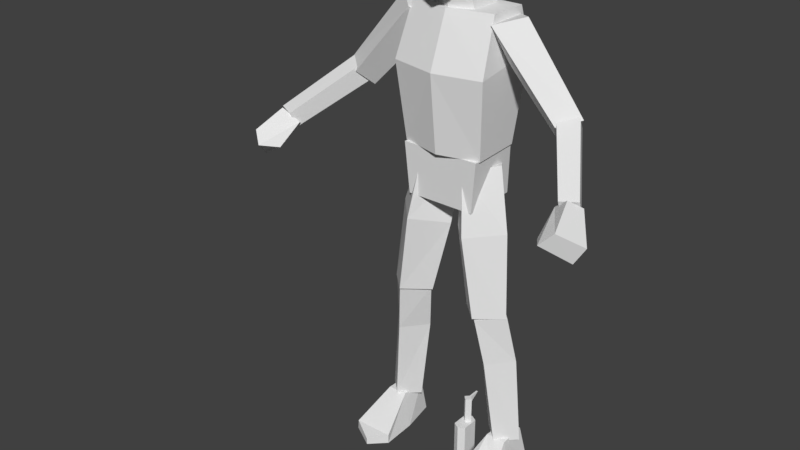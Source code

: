 # Source: Char_Human_Base.blend  (saved by Blender 2.79.0; exported with 4.5.12 LTS)
import bpy
from mathutils import Matrix  # noqa: F401  (used for matrix-valued properties, if any)

bpy.ops.wm.read_factory_settings(use_empty=True)
scene = bpy.context.scene
scene.name = 'Scene'

# ---- collections
col_collection_1 = bpy.data.collections.new('Collection 1'); scene.collection.children.link(col_collection_1)
col_collection_2 = bpy.data.collections.new('Collection 2'); scene.collection.children.link(col_collection_2)

# ---- materials (node trees are filled in below, after node groups)
mat_material = bpy.data.materials.new('Material')
mat_material.alpha_threshold = 0.0
mat_material.use_transparent_shadow = False
mat_material.roughness = 0.5

# ---- material node trees

# ---- world
world_world = bpy.data.worlds.new('World'); scene.world = world_world
world_world.color = (0.05088, 0.05088, 0.05088)
world_world.use_sun_shadow = False
world_world.sun_shadow_jitter_overblur = 0.0
world_world.cycles.sampling_method = 'MANUAL'

# ---- meshes
me_char_human_base = bpy.data.meshes.new('Char_Human_Base')
me_char_human_base.from_pydata([(0.1038, 0.8476, 0.1428), (0.01335, 0.8222, 0.03882), (0.1065, 0.8256, -0.06521), (0.1969, 0.851, 0.03882), (0.08172, 1.022, -0.08991), (0.1438, 0.5629, -0.01866), (0.1476, 1.054, 0.01135), (0.2193, 0.571, 0.05636), (-0.001593, 1.011, 0.01135), (0.06838, 0.571, 0.05636), (0.07714, 1.043, 0.1126), (0.1438, 0.579, 0.1314), (0.1486, 0.5804, -0.0195), (0.2042, 0.1048, -0.04787), (0.2207, 0.5751, 0.05242), (0.265, 0.108, 0.01284), (0.07648, 0.5751, 0.05242), (0.1434, 0.108, 0.01284), (0.1486, 0.5698, 0.1243), (0.2042, 0.1113, 0.07355), (0.1045, 0.4068, 0.01955), (0.2407, 0.4068, 0.01955), (0.1726, 0.4083, -0.05934), (0.1726, 0.4053, 0.09844), (0.3616, 1.249, 0.08057), (0.1446, 1.495, 0.09089), (0.3317, 1.199, 0.02533), (0.09583, 1.441, 0.01883), (0.4195, 1.27, 0.0296), (0.2182, 1.517, 0.02001), (0.3833, 1.227, -0.01925), (0.1446, 1.495, -0.05324), (0.4876, 1.13, 0.2488), (0.3557, 1.267, 0.0669), (0.4819, 1.079, 0.2248), (0.3416, 1.215, 0.02854), (0.5393, 1.135, 0.2261), (0.4088, 1.28, 0.02959), (0.5337, 1.084, 0.2021), (0.3946, 1.228, -0.008765), (0.5415, 1.091, 0.343), (0.5159, 1.142, 0.2504), (0.5949, 1.036, 0.2688), (0.5072, 1.056, 0.3679), (0.5443, 1.113, 0.2109), (0.4661, 1.1, 0.2275), (0.4819, 1.079, 0.2051), (0.5665, 0.9869, 0.2846), (0.4712, 1.041, 0.312), (0.1429, -0.001611, 0.1926), (0.1434, 0.02988, 0.192), (0.1705, -0.001611, -0.04881), (0.1796, 0.1171, -0.03106), (0.2774, -0.001611, 0.1952), (0.276, 0.02988, 0.1945), (0.2563, -0.001611, -0.04881), (0.2375, 0.1171, -0.03106), (0.1479, -0.001611, 0.07088), (0.1741, 0.1171, 0.0652), (0.2764, -0.001611, 0.07088), (0.2419, 0.1171, 0.0652), (0.1953, -0.001611, 0.2439), (0.1953, 0.02049, 0.2439), (0.1362, 1.091, 0.1068), (0.1426, 1.521, 0.07088), (0.1362, 1.098, -0.05225), (0.1426, 1.52, -0.0591), (0.1564, 1.382, -0.08992), (0.1564, 1.347, 0.1356), (0.1161, 0.9236, 0.1162), (0.1314, 1.092, 0.1213), (0.1161, 0.927, -0.07052), (0.1314, 1.092, -0.05339), (0.07294, 1.516, 0.06499), (0.05247, 1.606, 0.0835), (0.07294, 1.515, -0.04275), (0.05247, 1.657, 0.004457), (0.0472, 1.591, 0.1496), (0.0571, 1.777, 0.1474), (0.05653, 1.635, -0.02075), (0.06217, 1.791, -0.009589), (0.07114, 1.619, 0.08072), (0.07443, 1.791, 0.06451), (-3.041e-26, 1.805, 0.1485), (-7.847e-27, 1.57, 0.0751), (0.05653, 1.722, -0.04861), (0.06878, 1.72, 0.1522), (0.08653, 1.72, 0.07204), (-2.059e-09, 1.631, -0.02075), (-4.117e-09, 1.819, 0.06199), (0.0, 1.582, 0.1683), (-2.059e-09, 1.814, -0.01038), (0.0, 1.654, 0.1876), (-2.059e-09, 1.722, -0.05718), (0.0, 1.725, 0.1691), (0.0, 1.091, 0.1411), (0.0, 1.521, 0.1051), (0.0, 1.347, 0.1698), (0.0, 1.516, 0.09381), (0.0, 1.592, 0.1061), (0.0, 0.927, -0.07052), (0.0, 1.092, -0.05339), (0.0, 0.9236, 0.1162), (0.0, 1.092, 0.1213), (0.0, 1.098, -0.05225), (0.0, 1.52, -0.0591), (0.0, 1.382, -0.08992), (0.0, 1.515, -0.04275), (0.0, 1.657, 0.004457)], [], [(4, 8, 10, 6), (5, 2, 3, 7), (2, 4, 6, 3), (9, 1, 2, 5), (1, 8, 4, 2), (3, 6, 10, 0), (7, 3, 0, 11), (0, 10, 8, 1), (9, 5, 7, 11), (11, 0, 1, 9), (20, 16, 12, 22), (22, 12, 14, 21), (21, 14, 18, 23), (17, 13, 15, 19), (12, 16, 18, 14), (23, 18, 16, 20), (19, 23, 20, 17), (15, 21, 23, 19), (13, 22, 21, 15), (17, 20, 22, 13), (24, 25, 27, 26), (26, 27, 31, 30), (30, 31, 29, 28), (28, 29, 25, 24), (26, 30, 28, 24), (31, 27, 25), (32, 33, 35, 34), (34, 35, 39, 38), (38, 39, 37, 36), (36, 37, 33, 32), (34, 38, 36, 32), (39, 35, 33, 37), (43, 45, 48), (45, 41, 44, 46), (47, 42, 40, 43), (45, 46, 47, 48), (44, 41, 40, 42), (47, 43, 48), (46, 44, 42, 47), (40, 41, 45, 43), (57, 58, 52, 51), (60, 58, 50, 62, 54), (59, 60, 54, 53), (61, 62, 50, 49), (57, 59, 53, 61, 49), (51, 52, 56, 55), (56, 52, 58, 60), (55, 56, 60, 59), (49, 50, 58, 57), (29, 31, 25), (53, 54, 62, 61), (51, 55, 59, 57), (67, 66, 64, 68), (106, 105, 66, 67), (65, 67, 68, 63), (100, 101, 72, 71), (71, 72, 70, 69), (100, 71, 69, 102), (75, 76, 74, 73), (107, 108, 76, 75), (93, 91, 80, 85), (87, 82, 78, 86), (86, 78, 83, 94), (84, 81, 77, 90), (79, 81, 84), (85, 80, 82, 87), (77, 86, 92, 90), (88, 93, 85, 79), (81, 87, 86, 77), (79, 85, 87, 81), (82, 89, 83, 78), (80, 91, 89, 82), (92, 86, 94), (63, 68, 97, 95), (68, 64, 96, 97), (104, 106, 67, 65), (73, 74, 99, 98), (72, 101, 103, 70), (69, 70, 103, 102), (64, 66, 105, 96), (65, 63, 95, 104), (88, 79, 84)])
_uv = me_char_human_base.uv_layers.new(name='UVMap')
_uv.uv.foreach_set('vector', [0.5224, 0.7759, 0.6138, 0.7759, 0.6315, 0.866, 0.5458, 0.8595, 0.0004115, 0.03449, 0.1904, 0.0004115, 0.1967, 0.09582, 0.003866, 0.1117, 0.1904, 0.0004115, 0.3342, 0.0004116, 0.3408, 0.09109, 0.1967, 0.09582, 0.02119, 0.2648, 0.1969, 0.2758, 0.1934, 0.3734, 0.003842, 0.3391, 0.1969, 0.2758, 0.3314, 0.2792, 0.3395, 0.3753, 0.1934, 0.3734, 0.1967, 0.09582, 0.3408, 0.09109, 0.3365, 0.181, 0.2016, 0.1859, 0.003866, 0.1117, 0.1967, 0.09582, 0.2016, 0.1859, 0.0178, 0.1879, 0.2016, 0.1859, 0.3365, 0.181, 0.3314, 0.2792, 0.1969, 0.2758, 0.3416, 0.2906, 0.4157, 0.2906, 0.4157, 0.3647, 0.3416, 0.3647, 0.0178, 0.1879, 0.2016, 0.1859, 0.1969, 0.2758, 0.02119, 0.2648, 0.5638, 0.2183, 0.685, 0.2148, 0.6735, 0.2839, 0.5509, 0.2897, 0.5511, 0.0004115, 0.6735, 0.006008, 0.6712, 0.07628, 0.5525, 0.07238, 0.5525, 0.07238, 0.6712, 0.07628, 0.6813, 0.1449, 0.5636, 0.1446, 0.5628, 0.3503, 0.5628, 0.2906, 0.6225, 0.2906, 0.6225, 0.3503, 0.4912, 0.3614, 0.4912, 0.2906, 0.562, 0.2906, 0.562, 0.3614, 0.5636, 0.1446, 0.6813, 0.1449, 0.685, 0.2148, 0.5638, 0.2183, 0.3558, 0.1451, 0.5636, 0.1446, 0.5638, 0.2183, 0.3544, 0.2039, 0.3453, 0.08619, 0.5525, 0.07238, 0.5636, 0.1446, 0.3558, 0.1451, 0.3416, 0.02652, 0.5511, 0.0004115, 0.5525, 0.07238, 0.3453, 0.08619, 0.3544, 0.2039, 0.5638, 0.2183, 0.5509, 0.2897, 0.3416, 0.2619, 0.5686, 0.4031, 0.5695, 0.6309, 0.499, 0.6244, 0.5145, 0.3898, 0.5145, 0.3898, 0.499, 0.6244, 0.4283, 0.6236, 0.4651, 0.3762, 0.6726, 0.3762, 0.7101, 0.6235, 0.6381, 0.6071, 0.6217, 0.3864, 0.6217, 0.3864, 0.6381, 0.6071, 0.5695, 0.6309, 0.5686, 0.4031, 0.8148, 0.1424, 0.8659, 0.1464, 0.8707, 0.1981, 0.815, 0.1981, 0.4903, 0.2924, 0.4903, 0.3632, 0.4196, 0.3632, 0.01205, 0.7173, 0.1948, 0.7172, 0.1994, 0.763, 0.007046, 0.7564, 0.007046, 0.7564, 0.1994, 0.763, 0.2019, 0.8088, 0.0004115, 0.7952, 0.000423, 0.6394, 0.2019, 0.6256, 0.199, 0.6715, 0.006753, 0.6783, 0.006753, 0.6783, 0.199, 0.6715, 0.1948, 0.7172, 0.01205, 0.7173, 0.7357, 0.3353, 0.7751, 0.3353, 0.7751, 0.3747, 0.7357, 0.3747, 0.4283, 0.836, 0.4742, 0.836, 0.4742, 0.8819, 0.4283, 0.8819, 0.6713, 0.8684, 0.7099, 0.7697, 0.7099, 0.8411, 0.6877, 0.3441, 0.7348, 0.3353, 0.7348, 0.3747, 0.6858, 0.3682, 0.402, 0.7206, 0.4105, 0.7604, 0.3379, 0.7759, 0.3192, 0.7427, 0.3387, 0.6256, 0.3628, 0.6256, 0.402, 0.7206, 0.3274, 0.6961, 0.4088, 0.836, 0.3703, 0.8442, 0.3379, 0.7759, 0.4105, 0.7604, 0.402, 0.7206, 0.3192, 0.7427, 0.3274, 0.6961, 0.8269, 0.7519, 0.8748, 0.7642, 0.8645, 0.8391, 0.8269, 0.8547, 0.6452, 0.8406, 0.662, 0.7669, 0.7099, 0.7697, 0.6713, 0.8684, 0.9108, 0.805, 0.9953, 0.8045, 0.9996, 0.8714, 0.918, 0.8892, 0.5461, 0.6318, 0.5932, 0.6318, 0.6145, 0.7386, 0.5783, 0.7751, 0.5224, 0.7401, 0.8996, 0.5172, 0.9854, 0.5125, 0.9215, 0.6031, 0.8996, 0.6035, 0.9028, 0.6697, 0.9182, 0.669, 0.9271, 0.7196, 0.9053, 0.7206, 0.4324, 0.7148, 0.5216, 0.7155, 0.5216, 0.8018, 0.4644, 0.8351, 0.4283, 0.7992, 0.9201, 0.3762, 0.9977, 0.4072, 0.9856, 0.4456, 0.9022, 0.433, 0.6264, 0.2906, 0.6666, 0.2906, 0.6704, 0.3574, 0.6233, 0.3574, 0.9022, 0.433, 0.9856, 0.4456, 0.9854, 0.5125, 0.8996, 0.5172, 0.9053, 0.7206, 0.9271, 0.7196, 0.9953, 0.8045, 0.9108, 0.805, 0.4166, 0.2906, 0.4903, 0.2924, 0.4196, 0.3632, 0.8996, 0.6035, 0.9215, 0.6031, 0.9182, 0.669, 0.9028, 0.6697, 0.4488, 0.6318, 0.5084, 0.6323, 0.5216, 0.7155, 0.4324, 0.7148, 0.2403, 0.3762, 0.3321, 0.4214, 0.311, 0.5126, 0.1872, 0.5187, 0.1992, 0.8097, 0.2974, 0.8097, 0.2974, 0.9087, 0.1992, 0.9183, 0.03392, 0.3762, 0.2403, 0.3762, 0.1872, 0.5187, 0.01846, 0.4915, 0.7109, 0.7519, 0.8261, 0.7519, 0.8261, 0.8432, 0.7109, 0.8325, 0.6858, 0.0004115, 0.8015, 0.0004115, 0.814, 0.1211, 0.6968, 0.1296, 0.7779, 0.2131, 0.8585, 0.2131, 0.8585, 0.3428, 0.7779, 0.3428, 0.2028, 0.6709, 0.3021, 0.7047, 0.2669, 0.7595, 0.2028, 0.7457, 0.2254, 0.6256, 0.3184, 0.6721, 0.3021, 0.7047, 0.2028, 0.6709, 0.7805, 0.6996, 0.7392, 0.6397, 0.784, 0.6266, 0.8119, 0.6747, 0.8177, 0.4991, 0.8068, 0.5466, 0.7537, 0.5193, 0.767, 0.4818, 0.767, 0.4818, 0.7537, 0.5193, 0.7109, 0.5312, 0.7201, 0.474, 0.8148, 0.07628, 0.8746, 0.08174, 0.8489, 0.1293, 0.8152, 0.1415, 0.8746, 0.009674, 0.8746, 0.08174, 0.8148, 0.07628, 0.8988, 0.5264, 0.8567, 0.564, 0.8068, 0.5466, 0.8177, 0.4991, 0.7874, 0.3957, 0.767, 0.4818, 0.7315, 0.4229, 0.7562, 0.3762, 0.826, 0.7511, 0.7805, 0.6996, 0.8119, 0.6747, 0.8539, 0.7229, 0.8321, 0.4294, 0.8177, 0.4991, 0.767, 0.4818, 0.7874, 0.3957, 0.8988, 0.4613, 0.8988, 0.5264, 0.8177, 0.4991, 0.8321, 0.4294, 0.7776, 0.5743, 0.7244, 0.5911, 0.7109, 0.5312, 0.7537, 0.5193, 0.784, 0.6266, 0.7392, 0.6397, 0.7244, 0.5911, 0.7776, 0.5743, 0.7315, 0.4229, 0.767, 0.4818, 0.7201, 0.474, 0.01846, 0.4915, 0.1872, 0.5187, 0.1747, 0.6248, 0.0004115, 0.5869, 0.1872, 0.5187, 0.311, 0.5126, 0.3096, 0.6205, 0.1747, 0.6248, 0.0004115, 0.8097, 0.1992, 0.8097, 0.1992, 0.9183, 0.0004115, 0.9042, 0.2028, 0.7457, 0.2669, 0.7595, 0.2597, 0.7998, 0.2065, 0.8001, 0.6858, 0.2131, 0.7771, 0.2131, 0.7771, 0.3345, 0.6858, 0.3345, 0.6968, 0.1296, 0.814, 0.1211, 0.8124, 0.2123, 0.6954, 0.2102, 0.311, 0.5126, 0.4043, 0.4915, 0.4275, 0.5938, 0.3096, 0.6205, 0.7099, 0.6318, 0.7099, 0.7423, 0.6153, 0.7661, 0.6153, 0.6318, 0.8364, 0.0004115, 0.8746, 0.009674, 0.8148, 0.07628])
me_char_human_base.use_remesh_preserve_volume = False
me_char_human_base.use_remesh_preserve_attributes = False
me_char_human_base.use_mirror_vertex_groups = False
me_char_human_base.update()
me_weapon_standin = bpy.data.meshes.new('Weapon_Standin')
me_weapon_standin.from_pydata([(0.01615, 0.02257, -0.01937), (0.01615, -0.08382, -0.04459), (0.01615, 0.02257, -0.1719), (0.01615, -0.09091, 0.0001223), (0.01615, -0.02178, 0.01556), (0.01615, -0.02178, 0.06152), (0.01615, 0.08127, 0.01793), (0.01615, 0.02257, 0.08379), (0.01615, 0.08255, -0.1719), (-0.01615, -0.09091, 0.0001223), (-0.01615, 0.02257, -0.01937), (-0.01615, -0.08382, -0.04459), (-0.01615, 0.02257, -0.1719), (-0.01615, 0.08255, -0.0838), (0.01615, 0.08255, -0.0838), (-0.01615, 0.09884, 0.08379), (-0.01615, -0.02178, 0.01556), (-0.01615, 0.09884, -0.007396), (-0.01615, 0.02257, 0.08379), (-0.01615, -0.02178, 0.06152), (-0.01615, 0.08255, -0.1719), (0.01615, 0.09884, -0.007396), (0.01615, -0.02153, -0.2266), (-0.01615, 0.1014, -0.2266), (0.01615, 0.02257, -0.0838), (-0.01615, 0.02257, -0.0838), (0.01615, 0.08127, 0.073), (0.01615, 0.09884, 0.08379), (0.05584, 0.08127, 0.01793), (0.05584, 0.08127, 0.073), (0.01615, 0.06508, 0.01793), (0.01615, 0.06508, 0.073), (0.05584, 0.06508, 0.01793), (0.05584, 0.06508, 0.073), (-0.01615, 0.04031, 0.07175), (-0.01615, 0.03334, 0.06478), (-0.01615, 0.03334, 0.07872), (-0.01615, 0.02637, 0.07175), (-0.04957, 0.04031, 0.07175), (-0.04957, 0.03334, 0.06478), (-0.04957, 0.03334, 0.07872), (-0.04957, 0.02637, 0.07175), (0.01615, 0.1014, -0.2266), (-0.01615, -0.02153, -0.2266), (-1.31e-08, 0.009489, 0.3483), (-1.31e-08, 0.009489, 0.08379), (0.0226, 0.02257, 0.3483), (0.0226, 0.08127, 0.3483), (-1.519e-08, 0.09435, 0.3483), (-0.0226, 0.08127, 0.3483), (-0.0226, 0.02257, 0.3483), (-1.519e-08, 0.09435, 0.08379), (0.0226, 0.08127, 0.08379), (-0.0226, 0.08127, 0.08379), (0.0226, 0.02257, 0.08379), (-0.0226, 0.02257, 0.08379), (0.03603, 0.08821, 0.1019), (0.02215, 0.07433, 0.1019), (0.03603, 0.08821, 0.1821), (0.02215, 0.07433, 0.1821), (0.02215, 0.1021, 0.1019), (0.008261, 0.08821, 0.1019), (0.02215, 0.1021, 0.1821), (0.008261, 0.08821, 0.1821), (-0.01554, 0.06606, 0.442), (1.178e-08, 0.0816, 0.442), (-0.01554, 0.06606, 0.3483), (1.178e-08, 0.0816, 0.3483), (1.178e-08, 0.05052, 0.442), (0.01554, 0.06606, 0.442), (1.178e-08, 0.05052, 0.3483), (0.01554, 0.06606, 0.3483), (0.00337, 0.1178, 0.4416), (-0.00337, 0.07502, 0.4416), (0.00337, 0.07502, 0.4416), (-0.00337, 0.1178, 0.4416), (-0.00337, 0.07502, 0.4144), (0.00337, 0.07502, 0.4144)], [], [(18, 19, 5, 7), (9, 3, 4, 16), (0, 21, 27, 7), (1, 11, 10, 0), (1, 0, 4, 3), (3, 9, 11, 1), (0, 7, 5, 4), (17, 15, 27, 21), (5, 19, 16, 4), (24, 25, 12, 2), (10, 18, 15, 17), (20, 13, 14, 8), (11, 9, 16, 10), (10, 16, 19, 18), (13, 17, 21, 14), (22, 43, 23, 42), (12, 25, 13, 20), (0, 10, 25, 24), (2, 8, 14, 24), (25, 10, 17, 13), (24, 14, 21, 0), (15, 18, 7, 27), (26, 29, 28, 6), (31, 30, 32, 33), (29, 26, 31, 33), (28, 29, 33, 32), (6, 28, 32, 30), (37, 36, 40, 41), (41, 40, 38, 39), (39, 35, 37, 41), (39, 38, 34, 35), (12, 20, 23, 43), (20, 8, 42, 23), (2, 12, 43, 22), (8, 2, 22, 42), (44, 46, 47, 48, 49, 50), (50, 55, 45, 44), (48, 51, 53, 49), (47, 52, 51, 48), (49, 53, 55, 50), (44, 45, 54, 46), (61, 60, 56, 57), (63, 62, 60, 61), (59, 58, 62, 63), (56, 60, 62, 58), (57, 56, 58, 59), (64, 65, 67, 66), (70, 71, 69, 68), (68, 69, 65, 64), (66, 70, 68, 64), (71, 67, 65, 69), (73, 74, 72, 75), (76, 75, 72, 77), (74, 77, 72), (75, 76, 73), (46, 54, 52, 47), (34, 38, 40, 36), (55, 53, 51, 52, 54, 45)])
me_weapon_standin.materials.append(mat_material)
me_weapon_standin.use_remesh_preserve_volume = False
me_weapon_standin.use_remesh_preserve_attributes = False
me_weapon_standin.use_mirror_vertex_groups = False
me_weapon_standin.use_paint_bone_selection = False
me_weapon_standin.use_paint_mask = True
me_weapon_standin.update()
arm_arm_human_base = bpy.data.armatures.new('Arm_Human_Base')  # bones are not reproduced

# ---- objects
ob_char_human_base = bpy.data.objects.new('Char_Human_Base', me_char_human_base)
ob_weapon_standin = bpy.data.objects.new('Weapon_Standin', me_weapon_standin)
ob_arm_human_base = bpy.data.objects.new('Arm_Human_Base', arm_arm_human_base)

# ---- transforms, parenting, visibility, modifiers, constraints
ob_char_human_base.parent = ob_arm_human_base
ob_char_human_base.matrix_parent_inverse = Matrix(((1.0, 0.0, 0.0, 0.0), (0.0, -4.371e-08, 1.0, 0.0), (0.0, -1.0, -4.371e-08, 0.0), (0.0, 0.0, 0.0, 1.0)))
ob_char_human_base.location = (0.0, 0.0, 0.0)
ob_char_human_base.rotation_euler = (1.571, -0.0, 0.0)
ob_char_human_base.lineart.crease_threshold = 0.0
_vg = ob_char_human_base.vertex_groups.new(name='Hips')
_vg.add([69, 70, 71, 72, 100, 101, 102, 103], 1.0, 'REPLACE')
_vg = ob_char_human_base.vertex_groups.new(name='Chest')
_vg.add([63, 64, 65, 66, 67, 68, 73, 74, 75, 76, 95, 96, 97, 98, 99, 104, 105, 106, 107, 108], 1.0, 'REPLACE')
_vg = ob_char_human_base.vertex_groups.new(name='Head')
_vg.add([77, 78, 79, 80, 81, 82, 83, 84, 85, 86, 87, 88, 89, 90, 91, 92, 93, 94], 1.0, 'REPLACE')
_vg = ob_char_human_base.vertex_groups.new(name='Arm L')
_vg.add([24, 25, 26, 27, 28, 29, 30, 31], 1.0, 'REPLACE')
_vg = ob_char_human_base.vertex_groups.new(name='Forearm L')
_vg.add([32, 33, 34, 35, 36, 37, 38, 39], 1.0, 'REPLACE')
_vg = ob_char_human_base.vertex_groups.new(name='Hand L')
_vg.add([40, 41, 42, 43, 44, 45, 46, 47, 48], 1.0, 'REPLACE')
_vg = ob_char_human_base.vertex_groups.new(name='Arm R')
_vg = ob_char_human_base.vertex_groups.new(name='Forearm R')
_vg = ob_char_human_base.vertex_groups.new(name='Hand R')
_vg = ob_char_human_base.vertex_groups.new(name='Thigh L')
_vg.add([0, 1, 2, 3, 4, 5, 6, 7, 8, 9, 10, 11], 1.0, 'REPLACE')
_vg = ob_char_human_base.vertex_groups.new(name='Leg L')
_vg.add([12, 13, 14, 15, 16, 17, 18, 19, 20, 21, 22, 23], 1.0, 'REPLACE')
_vg = ob_char_human_base.vertex_groups.new(name='Foot L')
_vg.add([49, 50, 51, 52, 53, 54, 55, 56, 57, 58, 59, 60, 61, 62], 1.0, 'REPLACE')
_vg = ob_char_human_base.vertex_groups.new(name='Thigh R')
_vg = ob_char_human_base.vertex_groups.new(name='Leg R')
_vg = ob_char_human_base.vertex_groups.new(name='Foot R')
_m = ob_char_human_base.modifiers.new('Mirror', 'MIRROR')
_m = ob_char_human_base.modifiers.new('Armature', 'ARMATURE')
_m.object = ob_arm_human_base
ob_weapon_standin.parent = ob_arm_human_base
ob_weapon_standin.matrix_parent_inverse = Matrix(((1.0, -6.708e-07, -5.394e-06, 0.1957), (-5.002e-07, -1.0, 0.001635, -0.562), (7.643e-06, -0.001639, -1.0, 1.113), (0.0, 0.0, 0.0, 1.0)))
ob_weapon_standin.location = (-0.1957, -0.2271, 1.113)
ob_weapon_standin.rotation_euler = (1.571, -0.0, 0.0)
ob_weapon_standin.lineart.crease_threshold = 0.0
ob_arm_human_base.location = (0.0, 0.0, 0.0)
ob_arm_human_base.rotation_euler = (1.571, -0.0, 0.0)
ob_arm_human_base.show_in_front = True
ob_arm_human_base.lineart.crease_threshold = 0.0

# ---- collection membership
col_collection_1.objects.link(ob_char_human_base)
col_collection_1.objects.link(ob_weapon_standin)
col_collection_2.objects.link(ob_arm_human_base)

# ---- scene / render settings (as saved in the file)
scene.frame_start = 0; scene.frame_end = 20; scene.frame_set(0)
scene.render.engine = 'BLENDER_EEVEE_NEXT'
scene.render.resolution_percentage = 50
scene.render.fps = 30
scene.render.dither_intensity = 0.0
scene.cycles.use_denoising = False
scene.cycles.samples = 128
scene.cycles.sampling_pattern = 'TABULATED_SOBOL'
scene.cycles.use_adaptive_sampling = False
scene.cycles.use_light_tree = False
scene.cycles.blur_glossy = 0.0
scene.cycles.sample_clamp_indirect = 0.0
scene.view_settings.view_transform = 'Standard'
bpy.context.view_layer.update()

# ---- added for rendering (the .blend has no active camera and no usable light): camera, sun
cam_auto = bpy.data.cameras.new('AutoCamera')
cam_auto.lens = 50.0
cam_auto.sensor_width = 36.0
cam_auto.clip_end = 1000.0
ob_auto_camera = bpy.data.objects.new('AutoCamera', cam_auto)
scene.collection.objects.link(ob_auto_camera)
ob_auto_camera.location = (1.82921, -2.49746, 2.38594)
ob_auto_camera.rotation_euler = (1.09748, -7.21219e-08, 0.694738)
scene.camera = ob_auto_camera
light_auto_sun = bpy.data.lights.new('AutoSun', 'SUN')
light_auto_sun.energy = 3.0
light_auto_sun.angle = 0.0523599
ob_auto_sun = bpy.data.objects.new('AutoSun', light_auto_sun)
scene.collection.objects.link(ob_auto_sun)
ob_auto_sun.rotation_euler = (0.872665, 0.174533, 0.523599)
bpy.context.view_layer.update()
